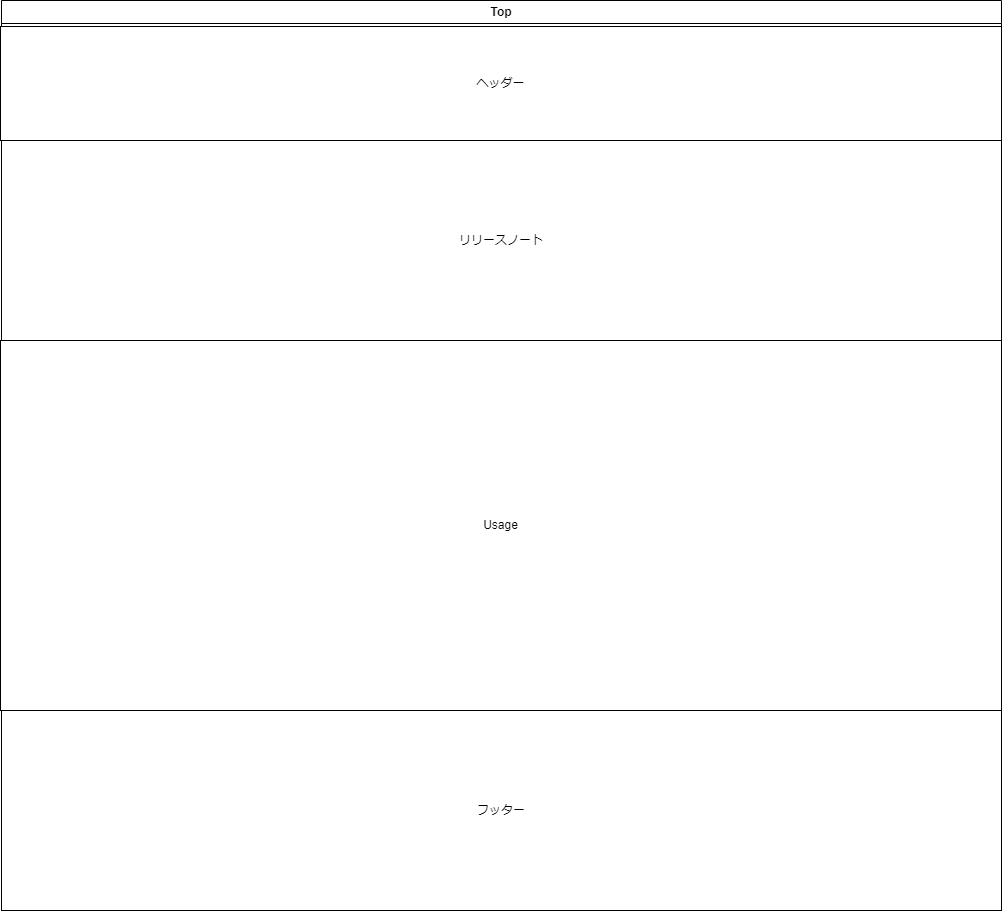

The diagram above was exported from draw.io. Its source (the exported page's mxGraphModel, read from the mxfile embedded in the PNG):
<mxGraphModel dx="1216" dy="510" grid="1" gridSize="10" guides="1" tooltips="1" connect="1" arrows="1" fold="1" page="1" pageScale="1" pageWidth="1654" pageHeight="1169" math="0" shadow="0">
  <root>
    <mxCell id="0" />
    <mxCell id="1" parent="0" />
    <mxCell id="8as8DAmhSpLQ3RSSuFz3-1" value="Top" style="swimlane;whiteSpace=wrap;html=1;" parent="1" vertex="1">
      <mxGeometry x="80" y="80" width="1000" height="910" as="geometry" />
    </mxCell>
    <mxCell id="8as8DAmhSpLQ3RSSuFz3-2" value="ヘッダー" style="rounded=0;whiteSpace=wrap;html=1;" parent="8as8DAmhSpLQ3RSSuFz3-1" vertex="1">
      <mxGeometry x="-1" y="26" width="1001" height="114" as="geometry" />
    </mxCell>
    <mxCell id="8as8DAmhSpLQ3RSSuFz3-3" value="リリースノート" style="rounded=0;whiteSpace=wrap;html=1;" parent="8as8DAmhSpLQ3RSSuFz3-1" vertex="1">
      <mxGeometry y="140" width="1000" height="200" as="geometry" />
    </mxCell>
    <mxCell id="8as8DAmhSpLQ3RSSuFz3-4" value="フッター" style="rounded=0;whiteSpace=wrap;html=1;" parent="8as8DAmhSpLQ3RSSuFz3-1" vertex="1">
      <mxGeometry y="710" width="1000" height="200" as="geometry" />
    </mxCell>
    <mxCell id="8as8DAmhSpLQ3RSSuFz3-5" value="Usage" style="rounded=0;whiteSpace=wrap;html=1;" parent="8as8DAmhSpLQ3RSSuFz3-1" vertex="1">
      <mxGeometry x="-1" y="340" width="1001" height="370" as="geometry" />
    </mxCell>
  </root>
</mxGraphModel>